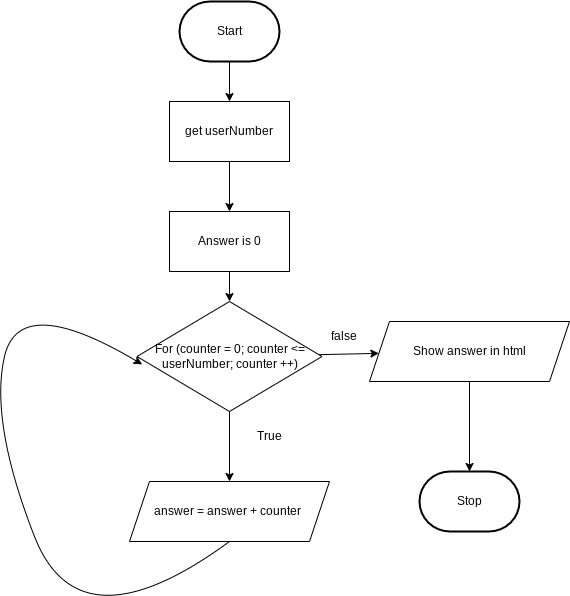

The diagram above was exported from draw.io. Its source (the exported page's mxGraphModel, read from the mxfile embedded in the PNG):
<mxGraphModel dx="626" dy="525" grid="1" gridSize="10" guides="1" tooltips="1" connect="1" arrows="1" fold="1" page="1" pageScale="1" pageWidth="850" pageHeight="1100" math="0" shadow="0">
  <root>
    <mxCell id="0" />
    <mxCell id="1" parent="0" />
    <mxCell id="7" style="edgeStyle=none;html=1;entryX=0.5;entryY=0;entryDx=0;entryDy=0;" edge="1" parent="1" source="2" target="5">
      <mxGeometry relative="1" as="geometry" />
    </mxCell>
    <mxCell id="2" value="Start" style="strokeWidth=2;html=1;shape=mxgraph.flowchart.terminator;whiteSpace=wrap;" parent="1" vertex="1">
      <mxGeometry x="230" y="310" width="100" height="60" as="geometry" />
    </mxCell>
    <mxCell id="3" value="Stop" style="strokeWidth=2;html=1;shape=mxgraph.flowchart.terminator;whiteSpace=wrap;" parent="1" vertex="1">
      <mxGeometry x="470" y="780" width="100" height="60" as="geometry" />
    </mxCell>
    <mxCell id="9" style="edgeStyle=none;html=1;entryX=0.5;entryY=0;entryDx=0;entryDy=0;" edge="1" parent="1" source="5" target="8">
      <mxGeometry relative="1" as="geometry" />
    </mxCell>
    <mxCell id="5" value="get userNumber" style="rounded=0;whiteSpace=wrap;html=1;" vertex="1" parent="1">
      <mxGeometry x="220" y="410" width="120" height="60" as="geometry" />
    </mxCell>
    <mxCell id="11" style="edgeStyle=none;html=1;" edge="1" parent="1" source="8" target="10">
      <mxGeometry relative="1" as="geometry" />
    </mxCell>
    <mxCell id="8" value="Answer is 0" style="rounded=0;whiteSpace=wrap;html=1;" vertex="1" parent="1">
      <mxGeometry x="220" y="520" width="120" height="60" as="geometry" />
    </mxCell>
    <mxCell id="13" style="edgeStyle=none;html=1;" edge="1" parent="1" source="10" target="12">
      <mxGeometry relative="1" as="geometry" />
    </mxCell>
    <mxCell id="16" style="edgeStyle=none;html=1;" edge="1" parent="1" source="10" target="15">
      <mxGeometry relative="1" as="geometry" />
    </mxCell>
    <mxCell id="10" value="For (counter = 0; counter &amp;lt;= userNumber; counter ++)" style="rhombus;whiteSpace=wrap;html=1;" vertex="1" parent="1">
      <mxGeometry x="187.5" y="610" width="185" height="110" as="geometry" />
    </mxCell>
    <mxCell id="12" value="answer = answer + counter&amp;nbsp;" style="shape=parallelogram;perimeter=parallelogramPerimeter;whiteSpace=wrap;html=1;fixedSize=1;" vertex="1" parent="1">
      <mxGeometry x="180" y="790" width="200" height="60" as="geometry" />
    </mxCell>
    <mxCell id="14" value="" style="curved=1;endArrow=classic;html=1;entryX=0.028;entryY=0.572;entryDx=0;entryDy=0;entryPerimeter=0;exitX=0.5;exitY=1;exitDx=0;exitDy=0;" edge="1" parent="1" source="12" target="10">
      <mxGeometry width="50" height="50" relative="1" as="geometry">
        <mxPoint x="120" y="860" as="sourcePoint" />
        <mxPoint x="350" y="750" as="targetPoint" />
        <Array as="points">
          <mxPoint x="130" y="960" />
          <mxPoint x="40" y="730" />
          <mxPoint x="70" y="600" />
        </Array>
      </mxGeometry>
    </mxCell>
    <mxCell id="17" style="edgeStyle=none;html=1;entryX=0.5;entryY=0;entryDx=0;entryDy=0;entryPerimeter=0;" edge="1" parent="1" source="15" target="3">
      <mxGeometry relative="1" as="geometry" />
    </mxCell>
    <mxCell id="15" value="Show answer in html" style="shape=parallelogram;perimeter=parallelogramPerimeter;whiteSpace=wrap;html=1;fixedSize=1;" vertex="1" parent="1">
      <mxGeometry x="420" y="630" width="200" height="60" as="geometry" />
    </mxCell>
    <mxCell id="18" value="True" style="text;html=1;strokeColor=none;fillColor=none;align=center;verticalAlign=middle;whiteSpace=wrap;rounded=0;" vertex="1" parent="1">
      <mxGeometry x="290" y="730" width="60" height="30" as="geometry" />
    </mxCell>
    <mxCell id="19" value="false" style="text;html=1;strokeColor=none;fillColor=none;align=center;verticalAlign=middle;whiteSpace=wrap;rounded=0;" vertex="1" parent="1">
      <mxGeometry x="365" y="630" width="60" height="30" as="geometry" />
    </mxCell>
  </root>
</mxGraphModel>